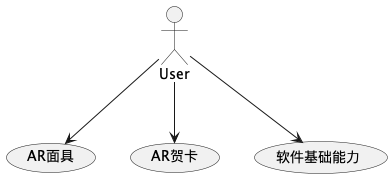

The diagram above was rendered by PlantUML. Its source (embedded in the PNG):
@startuml

:User:

(AR面具)
(AR贺卡)
(软件基础能力)

User --> (AR面具)
User --> (AR贺卡)
User --> (软件基础能力)

@enduml